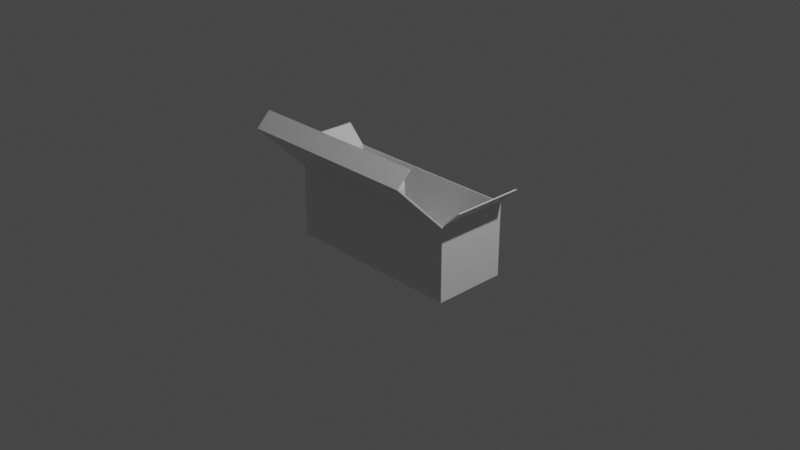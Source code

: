 # Source: caja_de_escopeta.blend  (saved by Blender 3.0.42; exported with 4.5.12 LTS)
import bpy
from mathutils import Matrix  # noqa: F401  (used for matrix-valued properties, if any)

bpy.ops.wm.read_factory_settings(use_empty=True)
scene = bpy.context.scene
scene.name = 'Scene'

# ---- collections
col_collection = bpy.data.collections.new('Collection'); scene.collection.children.link(col_collection)

# ---- materials (node trees are filled in below, after node groups)
mat_material = bpy.data.materials.new('Material')
mat_material.alpha_threshold = 0.0
mat_material.use_transparent_shadow = False
mat_material.line_color = (0.0, 0.0, 0.0, 1.0)

# ---- material node trees
mat_material.use_nodes = True; mat_material.node_tree.nodes.clear()
_N = mat_material.node_tree.nodes; _L = mat_material.node_tree.links
n0 = _N.new('ShaderNodeOutputMaterial'); n0.name = 'Material Output'; n0.location = (300, 300)
n1 = _N.new('ShaderNodeBsdfPrincipled'); n1.name = 'Principled BSDF'; n1.location = (10, 300)
n1.distribution = 'GGX'
n1.subsurface_method = 'RANDOM_WALK_SKIN'
n1.inputs[2].default_value = 0.4
n1.inputs[3].default_value = 1.45
n1.inputs[27].default_value = (0.0, 0.0, 0.0, 1.0)
n1.inputs[28].default_value = 1.0
_L.new(n1.outputs[0], n0.inputs[0])
n0.is_active_output = True

# ---- world
world_world = bpy.data.worlds.new('World'); scene.world = world_world
world_world.use_nodes = True; world_world.node_tree.nodes.clear()
_N = world_world.node_tree.nodes; _L = world_world.node_tree.links
n0 = _N.new('ShaderNodeOutputWorld'); n0.name = 'World Output'; n0.location = (300, 300)
n1 = _N.new('ShaderNodeBackground'); n1.name = 'Background'; n1.location = (10, 300)
n1.inputs[0].default_value = (0.05088, 0.05088, 0.05088, 1.0)
_L.new(n1.outputs[0], n0.inputs[0])
n0.is_active_output = True
world_world.color = (0.05088, 0.05088, 0.05088)
world_world.use_sun_shadow = False
world_world.sun_shadow_jitter_overblur = 0.0

# ---- cameras
cam_camera = bpy.data.cameras.new('Camera')
cam_camera.clip_end = 100.0
cam_camera.ortho_scale = 7.314

# ---- lights
light_light = bpy.data.lights.new('Light', 'POINT')
light_light.transmission_factor = 0.0
light_light.energy = 1000.0
light_light.shadow_soft_size = 0.1
light_light.shadow_maximum_resolution = 0.006
light_light.use_absolute_resolution = True

# ---- meshes
me_cube = bpy.data.meshes.new('Cube')
me_cube.from_pydata([(0.9821, 0.9821, 1.0), (1.0, 1.0, -1.0), (1.0, -2.369, 2.399), (1.0, -1.0, -1.0), (-0.9821, 0.9821, 1.0), (-1.0, 1.0, -1.0), (1.0, -2.399, 2.369), (-1.0, -1.0, -1.0), (0.9821, -0.9523, 1.0), (1.0, -1.0, 0.9702), (-1.0, -1.0, 0.9702), (-0.9821, -0.9523, 1.0), (-1.0, -2.369, 2.399), (-1.0, -2.399, 2.369), (-1.0, 1.0, 1.0), (1.0, 1.0, 1.0), (1.0, -0.9702, 1.0), (-1.0, -0.9702, 1.0), (-0.9821, 0.9821, -0.75), (0.9821, 0.9821, -0.75), (0.9821, -0.9523, -0.75), (-0.9821, -0.9523, -0.75), (1.0, -2.384, 2.414), (-1.0, -2.384, 2.414), (-1.0, -2.414, 2.384), (1.0, -2.414, 2.384), (1.0, -2.015, 2.753), (-1.0, -2.015, 2.753), (1.0, -2.03, 2.768), (-1.0, -2.03, 2.768), (1.2, 1.0, 1.5), (1.2, -0.9702, 1.5), (1.182, 0.9821, 1.5), (1.182, -0.9523, 1.5), (-1.2, 1.0, 1.5), (-1.2, -0.9702, 1.5), (-1.182, 0.9821, 1.5), (-1.182, -0.9523, 1.5)], [], [(7, 10, 17, 14, 5), (8, 0, 19, 20), (6, 2, 22, 25), (5, 1, 3, 7), (3, 9, 10, 7), (5, 14, 15, 1), (17, 10, 13, 12), (1, 15, 16, 9, 3), (9, 16, 2, 6), (10, 9, 6, 13), (16, 17, 12, 2), (4, 0, 15, 14), (8, 11, 17, 16), (15, 0, 32, 30), (14, 17, 35, 34), (19, 18, 21, 20), (0, 4, 18, 19), (4, 11, 21, 18), (11, 8, 20, 21), (22, 23, 24, 25), (12, 13, 24, 23), (12, 23, 29, 27), (13, 6, 25, 24), (26, 27, 29, 28), (2, 12, 27, 26), (22, 2, 26, 28), (23, 22, 28, 29), (32, 33, 31, 30), (8, 16, 31, 33), (16, 15, 30, 31), (0, 8, 33, 32), (37, 36, 34, 35), (17, 11, 37, 35), (11, 4, 36, 37), (4, 14, 34, 36)])
_uv = me_cube.uv_layers.new(name='UVMap')
_uv.uv.foreach_set('vector', [0.375, 0.0, 0.6213, 0.0, 0.625, 0.00372, 0.625, 0.25, 0.375, 0.25, 0.6272, 0.744, 0.6272, 0.5022, 0.6272, 0.5022, 0.6272, 0.744, 0.6213, 0.75, 0.625, 0.7463, 0.625, 0.7463, 0.6213, 0.75, 0.125, 0.5, 0.375, 0.5, 0.375, 0.75, 0.125, 0.75, 0.375, 0.75, 0.6213, 0.75, 0.6213, 1.0, 0.375, 1.0, 0.375, 0.25, 0.625, 0.25, 0.625, 0.5, 0.375, 0.5, 0.625, 0.00372, 0.6213, 0.0, 0.6213, 0.0, 0.625, 0.00372, 0.375, 0.5, 0.625, 0.5, 0.625, 0.7463, 0.6213, 0.75, 0.375, 0.75, 0.6213, 0.75, 0.625, 0.7463, 0.625, 0.7463, 0.6213, 0.75, 0.6213, 1.0, 0.6213, 0.75, 0.6213, 0.75, 0.6213, 1.0, 0.625, 0.7463, 0.875, 0.7463, 0.875, 0.7463, 0.625, 0.7463, 0.8728, 0.5022, 0.6272, 0.5022, 0.625, 0.5, 0.875, 0.5, 0.6272, 0.744, 0.8728, 0.744, 0.875, 0.7463, 0.625, 0.7463, 0.625, 0.5, 0.6272, 0.5022, 0.6272, 0.5022, 0.625, 0.5, 0.625, 0.25, 0.625, 0.00372, 0.625, 0.00372, 0.625, 0.25, 0.6272, 0.5022, 0.8728, 0.5022, 0.8728, 0.744, 0.6272, 0.744, 0.6272, 0.5022, 0.8728, 0.5022, 0.8728, 0.5022, 0.6272, 0.5022, 0.8728, 0.5022, 0.8728, 0.744, 0.8728, 0.744, 0.8728, 0.5022, 0.8728, 0.744, 0.6272, 0.744, 0.6272, 0.744, 0.8728, 0.744, 0.625, 0.75, 0.625, 1.0, 0.6213, 1.0, 0.6213, 0.75, 0.625, 0.00372, 0.6213, 0.0, 0.6213, 0.0, 0.625, 0.00372, 0.625, 0.00372, 0.625, 0.00372, 0.625, 0.00372, 0.625, 0.00372, 0.6213, 1.0, 0.6213, 0.75, 0.6213, 0.75, 0.6213, 1.0, 0.625, 0.7463, 0.875, 0.7463, 0.875, 0.7463, 0.625, 0.7463, 0.625, 0.7463, 0.875, 0.7463, 0.875, 0.7463, 0.625, 0.7463, 0.625, 0.7463, 0.625, 0.7463, 0.625, 0.7463, 0.625, 0.7463, 0.625, 1.0, 0.625, 0.75, 0.625, 0.75, 0.625, 1.0, 0.6272, 0.5022, 0.6272, 0.744, 0.625, 0.7463, 0.625, 0.5, 0.6272, 0.744, 0.625, 0.7463, 0.625, 0.7463, 0.6272, 0.744, 0.625, 0.7463, 0.625, 0.5, 0.625, 0.5, 0.625, 0.7463, 0.6272, 0.5022, 0.6272, 0.744, 0.6272, 0.744, 0.6272, 0.5022, 0.8728, 0.744, 0.8728, 0.5022, 0.875, 0.5, 0.875, 0.7463, 0.875, 0.7463, 0.8728, 0.744, 0.8728, 0.744, 0.875, 0.7463, 0.8728, 0.744, 0.8728, 0.5022, 0.8728, 0.5022, 0.8728, 0.744, 0.8728, 0.5022, 0.875, 0.5, 0.875, 0.5, 0.8728, 0.5022])
me_cube.materials.append(mat_material)
me_cube.use_remesh_preserve_volume = False
me_cube.use_remesh_preserve_attributes = False
me_cube.use_mirror_vertex_groups = False
me_cube.update()
me_cylinder_007 = bpy.data.meshes.new('Cylinder.007')
me_cylinder_007.from_pydata([(0.0, 1.0, -1.0), (-6.71e-08, 0.4728, 1.0), (0.1951, 0.9808, -1.0), (0.09223, 0.4637, 1.0), (0.3827, 0.9239, -1.0), (0.1809, 0.4368, 1.0), (0.5556, 0.8315, -1.0), (0.2627, 0.3931, 1.0), (0.7071, 0.7071, -1.0), (0.3343, 0.3343, 1.0), (0.8315, 0.5556, -1.0), (0.3931, 0.2627, 1.0), (0.9239, 0.3827, -1.0), (0.4368, 0.1809, 1.0), (0.9808, 0.1951, -1.0), (0.4637, 0.09223, 1.0), (1.0, -4.371e-08, -1.0), (0.4728, -2.792e-08, 1.0), (0.9808, -0.1951, -1.0), (0.4637, -0.09223, 1.0), (0.9239, -0.3827, -1.0), (0.4368, -0.1809, 1.0), (0.8315, -0.5556, -1.0), (0.3931, -0.2627, 1.0), (0.7071, -0.7071, -1.0), (0.3343, -0.3343, 1.0), (0.5556, -0.8315, -1.0), (0.2627, -0.3931, 1.0), (0.3827, -0.9239, -1.0), (0.1809, -0.4368, 1.0), (0.1951, -0.9808, -1.0), (0.09223, -0.4637, 1.0), (-8.742e-08, -1.0, -1.0), (-5.584e-08, -0.4728, 1.0), (-0.1951, -0.9808, -1.0), (-0.09223, -0.4637, 1.0), (-0.3827, -0.9239, -1.0), (-0.1809, -0.4368, 1.0), (-0.5556, -0.8315, -1.0), (-0.2627, -0.3931, 1.0), (-0.7071, -0.7071, -1.0), (-0.3343, -0.3343, 1.0), (-0.8315, -0.5556, -1.0), (-0.3931, -0.2627, 1.0), (-0.9239, -0.3827, -1.0), (-0.4368, -0.1809, 1.0), (-0.9808, -0.1951, -1.0), (-0.4637, -0.09223, 1.0), (-1.0, 1.192e-08, -1.0), (-0.4728, 1.192e-08, 1.0), (-0.9808, 0.1951, -1.0), (-0.4637, 0.09223, 1.0), (-0.9239, 0.3827, -1.0), (-0.4368, 0.1809, 1.0), (-0.8315, 0.5556, -1.0), (-0.3931, 0.2627, 1.0), (-0.7071, 0.7071, -1.0), (-0.3343, 0.3343, 1.0), (-0.5556, 0.8315, -1.0), (-0.2627, 0.3931, 1.0), (-0.3827, 0.9239, -1.0), (-0.1809, 0.4368, 1.0), (-0.1951, 0.9808, -1.0), (-0.09223, 0.4637, 1.0), (0.1951, 0.9808, 1.0), (0.0, 1.0, 1.0), (0.3827, 0.9239, 1.0), (0.5556, 0.8315, 1.0), (0.7071, 0.7071, 1.0), (0.8315, 0.5556, 1.0), (0.9239, 0.3827, 1.0), (0.9808, 0.1951, 1.0), (1.0, -4.371e-08, 1.0), (0.9808, -0.1951, 1.0), (0.9239, -0.3827, 1.0), (0.8315, -0.5556, 1.0), (0.7071, -0.7071, 1.0), (0.5556, -0.8315, 1.0), (0.3827, -0.9239, 1.0), (0.1951, -0.9808, 1.0), (-8.742e-08, -1.0, 1.0), (-0.1951, -0.9808, 1.0), (-0.3827, -0.9239, 1.0), (-0.5556, -0.8315, 1.0), (-0.7071, -0.7071, 1.0), (-0.8315, -0.5556, 1.0), (-0.9239, -0.3827, 1.0), (-0.9808, -0.1951, 1.0), (-1.0, 1.192e-08, 1.0), (-0.9808, 0.1951, 1.0), (-0.9239, 0.3827, 1.0), (-0.8315, 0.5556, 1.0), (-0.7071, 0.7071, 1.0), (-0.5556, 0.8315, 1.0), (-0.3827, 0.9239, 1.0), (-0.1951, 0.9808, 1.0), (0.09223, 0.4637, 0.9466), (-6.089e-08, 0.4728, 0.9466), (0.1809, 0.4368, 0.9466), (0.2627, 0.3931, 0.9466), (0.3343, 0.3343, 0.9466), (0.3931, 0.2627, 0.9466), (0.4368, 0.1809, 0.9466), (0.4637, 0.09223, 0.9466), (0.4728, -2.792e-08, 0.9466), (0.4637, -0.09223, 0.9466), (0.4368, -0.1809, 0.9466), (0.3931, -0.2627, 0.9466), (0.3343, -0.3343, 0.9466), (0.2627, -0.3931, 0.9466), (0.1809, -0.4368, 0.9466), (0.09223, -0.4637, 0.9466), (-4.964e-08, -0.4728, 0.9466), (-0.09223, -0.4637, 0.9466), (-0.1809, -0.4368, 0.9466), (-0.2627, -0.3931, 0.9466), (-0.3343, -0.3343, 0.9466), (-0.3931, -0.2627, 0.9466), (-0.4368, -0.1809, 0.9466), (-0.4637, -0.09223, 0.9466), (-0.4728, 1.192e-08, 0.9466), (-0.4637, 0.09223, 0.9466), (-0.4368, 0.1809, 0.9466), (-0.3931, 0.2627, 0.9466), (-0.3343, 0.3343, 0.9466), (-0.2627, 0.3931, 0.9466), (-0.1809, 0.4368, 0.9466), (-0.09223, 0.4637, 0.9466)], [], [(0, 65, 64, 2), (2, 64, 66, 4), (4, 66, 67, 6), (6, 67, 68, 8), (8, 68, 69, 10), (10, 69, 70, 12), (12, 70, 71, 14), (14, 71, 72, 16), (16, 72, 73, 18), (18, 73, 74, 20), (20, 74, 75, 22), (22, 75, 76, 24), (24, 76, 77, 26), (26, 77, 78, 28), (28, 78, 79, 30), (30, 79, 80, 32), (32, 80, 81, 34), (34, 81, 82, 36), (36, 82, 83, 38), (38, 83, 84, 40), (40, 84, 85, 42), (42, 85, 86, 44), (44, 86, 87, 46), (46, 87, 88, 48), (48, 88, 89, 50), (50, 89, 90, 52), (52, 90, 91, 54), (54, 91, 92, 56), (56, 92, 93, 58), (58, 93, 94, 60), (13, 11, 101, 102), (60, 94, 95, 62), (62, 95, 65, 0), (0, 2, 4, 6, 8, 10, 12, 14, 16, 18, 20, 22, 24, 26, 28, 30, 32, 34, 36, 38, 40, 42, 44, 46, 48, 50, 52, 54, 56, 58, 60, 62), (1, 3, 64, 65), (3, 5, 66, 64), (5, 7, 67, 66), (7, 9, 68, 67), (9, 11, 69, 68), (11, 13, 70, 69), (13, 15, 71, 70), (15, 17, 72, 71), (17, 19, 73, 72), (19, 21, 74, 73), (21, 23, 75, 74), (23, 25, 76, 75), (25, 27, 77, 76), (27, 29, 78, 77), (29, 31, 79, 78), (31, 33, 80, 79), (33, 35, 81, 80), (35, 37, 82, 81), (37, 39, 83, 82), (39, 41, 84, 83), (41, 43, 85, 84), (43, 45, 86, 85), (45, 47, 87, 86), (47, 49, 88, 87), (49, 51, 89, 88), (51, 53, 90, 89), (53, 55, 91, 90), (55, 57, 92, 91), (57, 59, 93, 92), (59, 61, 94, 93), (61, 63, 95, 94), (63, 1, 65, 95), (96, 97, 127, 126, 125, 124, 123, 122, 121, 120, 119, 118, 117, 116, 115, 114, 113, 112, 111, 110, 109, 108, 107, 106, 105, 104, 103, 102, 101, 100, 99, 98), (41, 39, 115, 116), (15, 13, 102, 103), (43, 41, 116, 117), (17, 15, 103, 104), (45, 43, 117, 118), (19, 17, 104, 105), (47, 45, 118, 119), (21, 19, 105, 106), (49, 47, 119, 120), (23, 21, 106, 107), (51, 49, 120, 121), (25, 23, 107, 108), (53, 51, 121, 122), (27, 25, 108, 109), (55, 53, 122, 123), (29, 27, 109, 110), (3, 1, 97, 96), (57, 55, 123, 124), (31, 29, 110, 111), (5, 3, 96, 98), (59, 57, 124, 125), (33, 31, 111, 112), (7, 5, 98, 99), (61, 59, 125, 126), (35, 33, 112, 113), (9, 7, 99, 100), (63, 61, 126, 127), (37, 35, 113, 114), (11, 9, 100, 101), (1, 63, 127, 97), (39, 37, 114, 115)])
_uv = me_cylinder_007.uv_layers.new(name='UVMap')
_uv.uv.foreach_set('vector', [1.0, 0.5, 1.0, 1.0, 0.9688, 1.0, 0.9688, 0.5, 0.9688, 0.5, 0.9688, 1.0, 0.9375, 1.0, 0.9375, 0.5, 0.9375, 0.5, 0.9375, 1.0, 0.9062, 1.0, 0.9062, 0.5, 0.9062, 0.5, 0.9062, 1.0, 0.875, 1.0, 0.875, 0.5, 0.875, 0.5, 0.875, 1.0, 0.8438, 1.0, 0.8438, 0.5, 0.8438, 0.5, 0.8438, 1.0, 0.8125, 1.0, 0.8125, 0.5, 0.8125, 0.5, 0.8125, 1.0, 0.7812, 1.0, 0.7812, 0.5, 0.7812, 0.5, 0.7812, 1.0, 0.75, 1.0, 0.75, 0.5, 0.75, 0.5, 0.75, 1.0, 0.7188, 1.0, 0.7188, 0.5, 0.7188, 0.5, 0.7188, 1.0, 0.6875, 1.0, 0.6875, 0.5, 0.6875, 0.5, 0.6875, 1.0, 0.6562, 1.0, 0.6562, 0.5, 0.6562, 0.5, 0.6562, 1.0, 0.625, 1.0, 0.625, 0.5, 0.625, 0.5, 0.625, 1.0, 0.5938, 1.0, 0.5938, 0.5, 0.5938, 0.5, 0.5938, 1.0, 0.5625, 1.0, 0.5625, 0.5, 0.5625, 0.5, 0.5625, 1.0, 0.5312, 1.0, 0.5312, 0.5, 0.5312, 0.5, 0.5312, 1.0, 0.5, 1.0, 0.5, 0.5, 0.5, 0.5, 0.5, 1.0, 0.4688, 1.0, 0.4688, 0.5, 0.4688, 0.5, 0.4688, 1.0, 0.4375, 1.0, 0.4375, 0.5, 0.4375, 0.5, 0.4375, 1.0, 0.4062, 1.0, 0.4062, 0.5, 0.4062, 0.5, 0.4062, 1.0, 0.375, 1.0, 0.375, 0.5, 0.375, 0.5, 0.375, 1.0, 0.3438, 1.0, 0.3438, 0.5, 0.3438, 0.5, 0.3438, 1.0, 0.3125, 1.0, 0.3125, 0.5, 0.3125, 0.5, 0.3125, 1.0, 0.2812, 1.0, 0.2812, 0.5, 0.2812, 0.5, 0.2812, 1.0, 0.25, 1.0, 0.25, 0.5, 0.25, 0.5, 0.25, 1.0, 0.2188, 1.0, 0.2188, 0.5, 0.2188, 0.5, 0.2188, 1.0, 0.1875, 1.0, 0.1875, 0.5, 0.1875, 0.5, 0.1875, 1.0, 0.1562, 1.0, 0.1562, 0.5, 0.1562, 0.5, 0.1562, 1.0, 0.125, 1.0, 0.125, 0.5, 0.125, 0.5, 0.125, 1.0, 0.09375, 1.0, 0.09375, 0.5, 0.09375, 0.5, 0.09375, 1.0, 0.0625, 1.0, 0.0625, 0.5, 0.3548, 0.2934, 0.3443, 0.313, 0.3443, 0.313, 0.3548, 0.2934, 0.0625, 0.5, 0.0625, 1.0, 0.03125, 1.0, 0.03125, 0.5, 0.03125, 0.5, 0.03125, 1.0, 0.0, 1.0, 0.0, 0.5, 0.75, 0.49, 0.7968, 0.4854, 0.8418, 0.4717, 0.8833, 0.4496, 0.9197, 0.4197, 0.9496, 0.3833, 0.9717, 0.3418, 0.9854, 0.2968, 0.99, 0.25, 0.9854, 0.2032, 0.9717, 0.1582, 0.9496, 0.1167, 0.9197, 0.08029, 0.8833, 0.05045, 0.8418, 0.02827, 0.7968, 0.01461, 0.75, 0.01, 0.7032, 0.01461, 0.6582, 0.02827, 0.6167, 0.05045, 0.5803, 0.08029, 0.5504, 0.1167, 0.5283, 0.1582, 0.5146, 0.2032, 0.51, 0.25, 0.5146, 0.2968, 0.5283, 0.3418, 0.5504, 0.3833, 0.5803, 0.4197, 0.6167, 0.4496, 0.6582, 0.4717, 0.7032, 0.4854, 0.25, 0.3635, 0.2721, 0.3613, 0.2968, 0.4854, 0.25, 0.49, 0.2721, 0.3613, 0.2934, 0.3548, 0.3418, 0.4717, 0.2968, 0.4854, 0.2934, 0.3548, 0.313, 0.3443, 0.3833, 0.4496, 0.3418, 0.4717, 0.313, 0.3443, 0.3302, 0.3302, 0.4197, 0.4197, 0.3833, 0.4496, 0.3302, 0.3302, 0.3443, 0.313, 0.4496, 0.3833, 0.4197, 0.4197, 0.3443, 0.313, 0.3548, 0.2934, 0.4717, 0.3418, 0.4496, 0.3833, 0.3548, 0.2934, 0.3613, 0.2721, 0.4854, 0.2968, 0.4717, 0.3418, 0.3613, 0.2721, 0.3635, 0.25, 0.49, 0.25, 0.4854, 0.2968, 0.3635, 0.25, 0.3613, 0.2279, 0.4854, 0.2032, 0.49, 0.25, 0.3613, 0.2279, 0.3548, 0.2066, 0.4717, 0.1582, 0.4854, 0.2032, 0.3548, 0.2066, 0.3443, 0.187, 0.4496, 0.1167, 0.4717, 0.1582, 0.3443, 0.187, 0.3302, 0.1698, 0.4197, 0.08029, 0.4496, 0.1167, 0.3302, 0.1698, 0.313, 0.1557, 0.3833, 0.05045, 0.4197, 0.08029, 0.313, 0.1557, 0.2934, 0.1452, 0.3418, 0.02827, 0.3833, 0.05045, 0.2934, 0.1452, 0.2721, 0.1387, 0.2968, 0.01461, 0.3418, 0.02827, 0.2721, 0.1387, 0.25, 0.1365, 0.25, 0.01, 0.2968, 0.01461, 0.25, 0.1365, 0.2279, 0.1387, 0.2032, 0.01461, 0.25, 0.01, 0.2279, 0.1387, 0.2066, 0.1452, 0.1582, 0.02827, 0.2032, 0.01461, 0.2066, 0.1452, 0.187, 0.1557, 0.1167, 0.05045, 0.1582, 0.02827, 0.187, 0.1557, 0.1698, 0.1698, 0.08029, 0.08029, 0.1167, 0.05045, 0.1698, 0.1698, 0.1557, 0.187, 0.05045, 0.1167, 0.08029, 0.08029, 0.1557, 0.187, 0.1452, 0.2066, 0.02827, 0.1582, 0.05045, 0.1167, 0.1452, 0.2066, 0.1387, 0.2279, 0.01461, 0.2032, 0.02827, 0.1582, 0.1387, 0.2279, 0.1365, 0.25, 0.01, 0.25, 0.01461, 0.2032, 0.1365, 0.25, 0.1387, 0.2721, 0.01461, 0.2968, 0.01, 0.25, 0.1387, 0.2721, 0.1452, 0.2934, 0.02827, 0.3418, 0.01461, 0.2968, 0.1452, 0.2934, 0.1557, 0.313, 0.05045, 0.3833, 0.02827, 0.3418, 0.1557, 0.313, 0.1698, 0.3302, 0.08029, 0.4197, 0.05045, 0.3833, 0.1698, 0.3302, 0.187, 0.3443, 0.1167, 0.4496, 0.08029, 0.4197, 0.187, 0.3443, 0.2066, 0.3548, 0.1582, 0.4717, 0.1167, 0.4496, 0.2066, 0.3548, 0.2279, 0.3613, 0.2032, 0.4854, 0.1582, 0.4717, 0.2279, 0.3613, 0.25, 0.3635, 0.25, 0.49, 0.2032, 0.4854, 0.2721, 0.3613, 0.25, 0.3635, 0.2279, 0.3613, 0.2066, 0.3548, 0.187, 0.3443, 0.1698, 0.3302, 0.1557, 0.313, 0.1452, 0.2934, 0.1387, 0.2721, 0.1365, 0.25, 0.1387, 0.2279, 0.1452, 0.2066, 0.1557, 0.187, 0.1698, 0.1698, 0.187, 0.1557, 0.2066, 0.1452, 0.2279, 0.1387, 0.25, 0.1365, 0.2721, 0.1387, 0.2934, 0.1452, 0.313, 0.1557, 0.3302, 0.1698, 0.3443, 0.187, 0.3548, 0.2066, 0.3613, 0.2279, 0.3635, 0.25, 0.3613, 0.2721, 0.3548, 0.2934, 0.3443, 0.313, 0.3302, 0.3302, 0.313, 0.3443, 0.2934, 0.3548, 0.1698, 0.1698, 0.187, 0.1557, 0.187, 0.1557, 0.1698, 0.1698, 0.3613, 0.2721, 0.3548, 0.2934, 0.3548, 0.2934, 0.3613, 0.2721, 0.1557, 0.187, 0.1698, 0.1698, 0.1698, 0.1698, 0.1557, 0.187, 0.3635, 0.25, 0.3613, 0.2721, 0.3613, 0.2721, 0.3635, 0.25, 0.1452, 0.2066, 0.1557, 0.187, 0.1557, 0.187, 0.1452, 0.2066, 0.3613, 0.2279, 0.3635, 0.25, 0.3635, 0.25, 0.3613, 0.2279, 0.1387, 0.2279, 0.1452, 0.2066, 0.1452, 0.2066, 0.1387, 0.2279, 0.3548, 0.2066, 0.3613, 0.2279, 0.3613, 0.2279, 0.3548, 0.2066, 0.1365, 0.25, 0.1387, 0.2279, 0.1387, 0.2279, 0.1365, 0.25, 0.3443, 0.187, 0.3548, 0.2066, 0.3548, 0.2066, 0.3443, 0.187, 0.1387, 0.2721, 0.1365, 0.25, 0.1365, 0.25, 0.1387, 0.2721, 0.3302, 0.1698, 0.3443, 0.187, 0.3443, 0.187, 0.3302, 0.1698, 0.1452, 0.2934, 0.1387, 0.2721, 0.1387, 0.2721, 0.1452, 0.2934, 0.313, 0.1557, 0.3302, 0.1698, 0.3302, 0.1698, 0.313, 0.1557, 0.1557, 0.313, 0.1452, 0.2934, 0.1452, 0.2934, 0.1557, 0.313, 0.2934, 0.1452, 0.313, 0.1557, 0.313, 0.1557, 0.2934, 0.1452, 0.2721, 0.3613, 0.25, 0.3635, 0.25, 0.3635, 0.2721, 0.3613, 0.1698, 0.3302, 0.1557, 0.313, 0.1557, 0.313, 0.1698, 0.3302, 0.2721, 0.1387, 0.2934, 0.1452, 0.2934, 0.1452, 0.2721, 0.1387, 0.2934, 0.3548, 0.2721, 0.3613, 0.2721, 0.3613, 0.2934, 0.3548, 0.187, 0.3443, 0.1698, 0.3302, 0.1698, 0.3302, 0.187, 0.3443, 0.25, 0.1365, 0.2721, 0.1387, 0.2721, 0.1387, 0.25, 0.1365, 0.313, 0.3443, 0.2934, 0.3548, 0.2934, 0.3548, 0.313, 0.3443, 0.2066, 0.3548, 0.187, 0.3443, 0.187, 0.3443, 0.2066, 0.3548, 0.2279, 0.1387, 0.25, 0.1365, 0.25, 0.1365, 0.2279, 0.1387, 0.3302, 0.3302, 0.313, 0.3443, 0.313, 0.3443, 0.3302, 0.3302, 0.2279, 0.3613, 0.2066, 0.3548, 0.2066, 0.3548, 0.2279, 0.3613, 0.2066, 0.1452, 0.2279, 0.1387, 0.2279, 0.1387, 0.2066, 0.1452, 0.3443, 0.313, 0.3302, 0.3302, 0.3302, 0.3302, 0.3443, 0.313, 0.25, 0.3635, 0.2279, 0.3613, 0.2279, 0.3613, 0.25, 0.3635, 0.187, 0.1557, 0.2066, 0.1452, 0.2066, 0.1452, 0.187, 0.1557])
me_cylinder_007.use_remesh_fix_poles = True
me_cylinder_007.use_remesh_preserve_attributes = False
me_cylinder_007.update()

# ---- objects
ob_cube = bpy.data.objects.new('Cube', me_cube)
ob_light = bpy.data.objects.new('Light', light_light)
ob_camera = bpy.data.objects.new('Camera', cam_camera)
ob_cylinder_007 = bpy.data.objects.new('Cylinder.007', me_cylinder_007)

# ---- transforms, parenting, visibility, modifiers, constraints
ob_cube.location = (0.0, 0.0, 0.0)
ob_cube.scale = (1.0, 0.4, 0.4)
ob_cube.lock_rotations_4d = False
ob_cube.empty_display_type = 'ARROWS'
ob_cube.lineart.crease_threshold = 0.0
ob_light.location = (4.076, 1.005, 5.904)
ob_light.rotation_euler = (0.6503, 0.05522, 1.866)
ob_light.lock_rotations_4d = False
ob_light.empty_display_type = 'ARROWS'
ob_light.color = (0.0, 0.0, 0.0, 0.0)
ob_light.lineart.crease_threshold = 0.0
ob_camera.location = (7.359, -6.926, 4.958)
ob_camera.rotation_euler = (1.109, 0.0, 0.8149)
ob_camera.lock_rotations_4d = False
ob_camera.empty_display_type = 'ARROWS'
ob_camera.color = (0.0, 0.0, 0.0, 0.0)
ob_camera.display_type = 'WIRE'
ob_camera.lineart.crease_threshold = 0.0
ob_cylinder_007.location = (0.01587, -0.1822, 0.03063)
ob_cylinder_007.scale = (0.18, 0.18, 0.42)

# ---- collection membership
col_collection.objects.link(ob_cube)
col_collection.objects.link(ob_light)
col_collection.objects.link(ob_camera)
col_collection.objects.link(ob_cylinder_007)

# ---- scene / render settings (as saved in the file)
scene.camera = ob_camera
scene.frame_start = 1; scene.frame_end = 250; scene.frame_set(1)
scene.render.engine = 'BLENDER_EEVEE_NEXT'
scene.cycles.sampling_pattern = 'TABULATED_SOBOL'
scene.cycles.use_light_tree = False
scene.view_settings.view_transform = 'Filmic'
bpy.context.view_layer.update()

